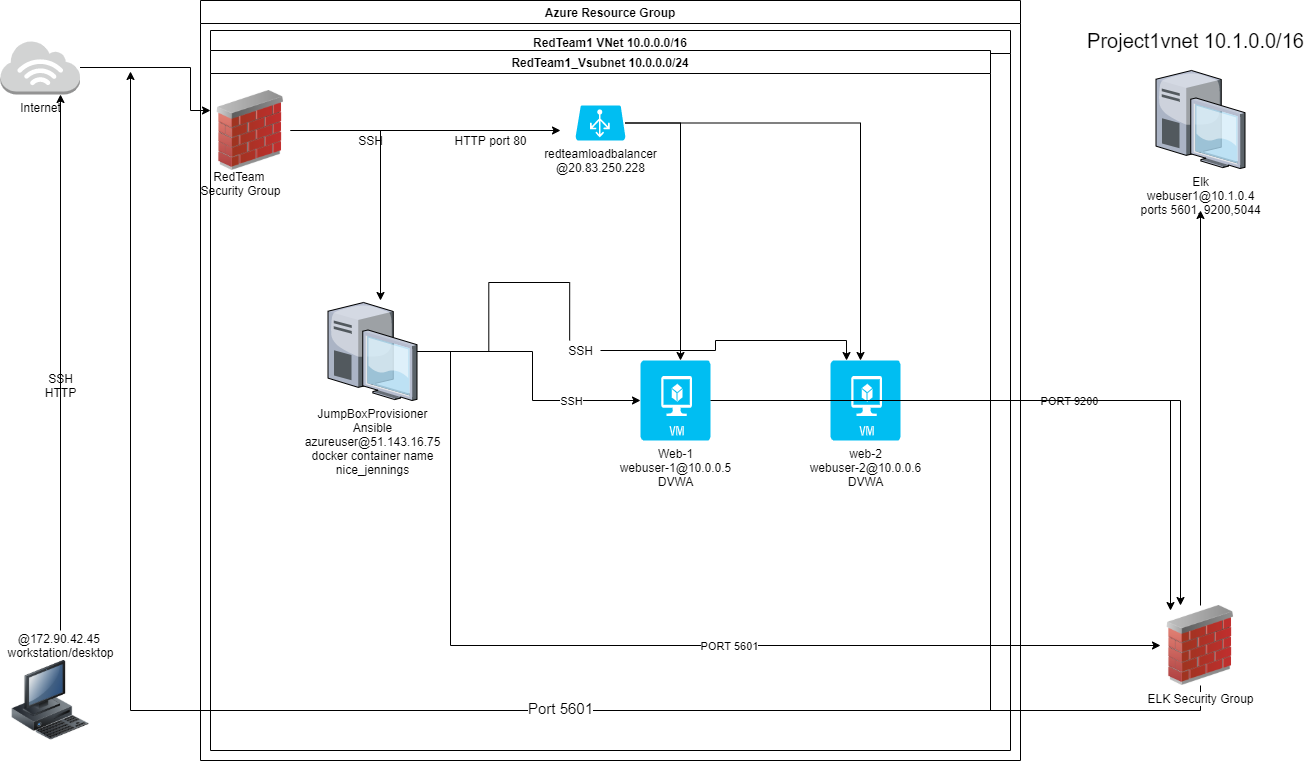

The diagram above was exported from draw.io. Its source (the exported page's mxGraphModel, read from the mxfile embedded in the PNG):
<mxGraphModel dx="3972" dy="1862" grid="1" gridSize="10" guides="1" tooltips="1" connect="1" arrows="1" fold="1" page="1" pageScale="1" pageWidth="850" pageHeight="1100" math="0" shadow="0">
  <root>
    <mxCell id="0" />
    <mxCell id="1" parent="0" />
    <mxCell id="Dpf_NDZmtoM8PVCiQJXl-2" value="" style="image;html=1;image=img/lib/clip_art/computers/Workstation_128x128.png" parent="1" vertex="1">
      <mxGeometry x="-1950" y="520" width="80" height="80" as="geometry" />
    </mxCell>
    <mxCell id="Dpf_NDZmtoM8PVCiQJXl-48" style="edgeStyle=orthogonalEdgeStyle;rounded=0;orthogonalLoop=1;jettySize=auto;html=1;" parent="1" source="Dpf_NDZmtoM8PVCiQJXl-8" target="Dpf_NDZmtoM8PVCiQJXl-29" edge="1">
      <mxGeometry relative="1" as="geometry">
        <Array as="points">
          <mxPoint x="-1770" y="-73" />
          <mxPoint x="-1770" y="-30" />
        </Array>
      </mxGeometry>
    </mxCell>
    <mxCell id="Dpf_NDZmtoM8PVCiQJXl-8" value="Internet" style="outlineConnect=0;dashed=0;verticalLabelPosition=bottom;verticalAlign=top;align=center;html=1;shape=mxgraph.aws3.internet_3;fillColor=#D2D3D3;gradientColor=none;" parent="1" vertex="1">
      <mxGeometry x="-1960" y="-100" width="79.5" height="54" as="geometry" />
    </mxCell>
    <mxCell id="Dpf_NDZmtoM8PVCiQJXl-12" value="SSH&lt;br&gt;HTTP" style="text;html=1;align=center;verticalAlign=middle;resizable=0;points=[];autosize=1;strokeColor=none;" parent="1" vertex="1">
      <mxGeometry x="-1925" y="230" width="50" height="30" as="geometry" />
    </mxCell>
    <mxCell id="Dpf_NDZmtoM8PVCiQJXl-28" value="Azure Resource Group" style="swimlane;" parent="1" vertex="1">
      <mxGeometry x="-1760" y="-140" width="820" height="760" as="geometry" />
    </mxCell>
    <mxCell id="Dpf_NDZmtoM8PVCiQJXl-29" value="" style="image;html=1;image=img/lib/clip_art/networking/Firewall_02_128x128.png" parent="Dpf_NDZmtoM8PVCiQJXl-28" vertex="1">
      <mxGeometry x="10" y="90" width="80" height="80" as="geometry" />
    </mxCell>
    <mxCell id="Dpf_NDZmtoM8PVCiQJXl-42" value="RedTeam1 VNet 10.0.0.0/16" style="swimlane;startSize=23;" parent="Dpf_NDZmtoM8PVCiQJXl-28" vertex="1">
      <mxGeometry x="10" y="30" width="800" height="720" as="geometry" />
    </mxCell>
    <mxCell id="Dpf_NDZmtoM8PVCiQJXl-94" style="edgeStyle=orthogonalEdgeStyle;rounded=0;orthogonalLoop=1;jettySize=auto;html=1;" parent="Dpf_NDZmtoM8PVCiQJXl-42" source="Dpf_NDZmtoM8PVCiQJXl-46" target="Dpf_NDZmtoM8PVCiQJXl-92" edge="1">
      <mxGeometry relative="1" as="geometry">
        <Array as="points">
          <mxPoint x="322" y="321" />
          <mxPoint x="322" y="370" />
        </Array>
      </mxGeometry>
    </mxCell>
    <mxCell id="Dpf_NDZmtoM8PVCiQJXl-98" value="SSH" style="edgeLabel;html=1;align=center;verticalAlign=middle;resizable=0;points=[];" parent="Dpf_NDZmtoM8PVCiQJXl-94" vertex="1" connectable="0">
      <mxGeometry x="0.4858" relative="1" as="geometry">
        <mxPoint x="1" as="offset" />
      </mxGeometry>
    </mxCell>
    <mxCell id="Dpf_NDZmtoM8PVCiQJXl-95" style="edgeStyle=orthogonalEdgeStyle;rounded=0;orthogonalLoop=1;jettySize=auto;html=1;entryX=0.229;entryY=0;entryDx=0;entryDy=0;entryPerimeter=0;startArrow=none;" parent="Dpf_NDZmtoM8PVCiQJXl-42" source="Dpf_NDZmtoM8PVCiQJXl-96" target="Dpf_NDZmtoM8PVCiQJXl-93" edge="1">
      <mxGeometry relative="1" as="geometry" />
    </mxCell>
    <mxCell id="Dpf_NDZmtoM8PVCiQJXl-46" value="JumpBoxProvisioner&lt;br&gt;Ansible&lt;br&gt;azureuser@51.143.16.75&lt;br&gt;docker container name&lt;br&gt;nice_jennings" style="verticalLabelPosition=bottom;aspect=fixed;html=1;verticalAlign=top;strokeColor=none;align=center;outlineConnect=0;shape=mxgraph.citrix.desktop;" parent="Dpf_NDZmtoM8PVCiQJXl-42" vertex="1">
      <mxGeometry x="117.5" y="272" width="89" height="98" as="geometry" />
    </mxCell>
    <mxCell id="Dpf_NDZmtoM8PVCiQJXl-80" value="RedTeam1_Vsubnet 10.0.0.0/24" style="swimlane;startSize=23;" parent="Dpf_NDZmtoM8PVCiQJXl-42" vertex="1">
      <mxGeometry y="20" width="780" height="660" as="geometry" />
    </mxCell>
    <mxCell id="Dpf_NDZmtoM8PVCiQJXl-37" value="RedTeam&amp;nbsp;&lt;br&gt;Security Group" style="text;html=1;align=center;verticalAlign=middle;resizable=0;points=[];autosize=1;strokeColor=none;" parent="Dpf_NDZmtoM8PVCiQJXl-80" vertex="1">
      <mxGeometry x="-20" y="118" width="100" height="30" as="geometry" />
    </mxCell>
    <mxCell id="Dpf_NDZmtoM8PVCiQJXl-55" value="SSH" style="text;html=1;align=center;verticalAlign=middle;resizable=0;points=[];autosize=1;strokeColor=none;" parent="Dpf_NDZmtoM8PVCiQJXl-80" vertex="1">
      <mxGeometry x="140" y="80" width="40" height="20" as="geometry" />
    </mxCell>
    <mxCell id="Dpf_NDZmtoM8PVCiQJXl-87" value="redteamloadbalancer&lt;br&gt;@20.83.250.228" style="verticalLabelPosition=bottom;html=1;verticalAlign=top;align=center;strokeColor=none;fillColor=#00BEF2;shape=mxgraph.azure.azure_load_balancer;" parent="Dpf_NDZmtoM8PVCiQJXl-80" vertex="1">
      <mxGeometry x="365" y="55" width="50" height="35" as="geometry" />
    </mxCell>
    <mxCell id="Dpf_NDZmtoM8PVCiQJXl-92" value="Web-1&lt;br&gt;webuser-1@10.0.0.5&lt;br&gt;DVWA" style="verticalLabelPosition=bottom;html=1;verticalAlign=top;align=center;strokeColor=none;fillColor=#00BEF2;shape=mxgraph.azure.virtual_machine;" parent="Dpf_NDZmtoM8PVCiQJXl-80" vertex="1">
      <mxGeometry x="430" y="310" width="70" height="80" as="geometry" />
    </mxCell>
    <mxCell id="Dpf_NDZmtoM8PVCiQJXl-93" value="web-2&lt;br&gt;webuser-2@10.0.0.6&lt;br&gt;DVWA" style="verticalLabelPosition=bottom;html=1;verticalAlign=top;align=center;strokeColor=none;fillColor=#00BEF2;shape=mxgraph.azure.virtual_machine;" parent="Dpf_NDZmtoM8PVCiQJXl-80" vertex="1">
      <mxGeometry x="620" y="310" width="70" height="80" as="geometry" />
    </mxCell>
    <mxCell id="Dpf_NDZmtoM8PVCiQJXl-96" value="SSH" style="text;html=1;align=center;verticalAlign=middle;resizable=0;points=[];autosize=1;strokeColor=none;" parent="Dpf_NDZmtoM8PVCiQJXl-42" vertex="1">
      <mxGeometry x="350" y="310" width="40" height="20" as="geometry" />
    </mxCell>
    <mxCell id="Dpf_NDZmtoM8PVCiQJXl-97" value="" style="edgeStyle=orthogonalEdgeStyle;rounded=0;orthogonalLoop=1;jettySize=auto;html=1;entryX=0.229;entryY=0;entryDx=0;entryDy=0;entryPerimeter=0;endArrow=none;" parent="Dpf_NDZmtoM8PVCiQJXl-42" source="Dpf_NDZmtoM8PVCiQJXl-46" target="Dpf_NDZmtoM8PVCiQJXl-96" edge="1">
      <mxGeometry relative="1" as="geometry">
        <mxPoint x="-1535.5" y="211" as="sourcePoint" />
        <mxPoint x="-1113.9699999999998" y="220" as="targetPoint" />
      </mxGeometry>
    </mxCell>
    <mxCell id="Dpf_NDZmtoM8PVCiQJXl-49" style="edgeStyle=orthogonalEdgeStyle;rounded=0;orthogonalLoop=1;jettySize=auto;html=1;" parent="1" source="Dpf_NDZmtoM8PVCiQJXl-20" edge="1">
      <mxGeometry relative="1" as="geometry">
        <mxPoint x="-1900" y="-46" as="targetPoint" />
      </mxGeometry>
    </mxCell>
    <mxCell id="Dpf_NDZmtoM8PVCiQJXl-20" value="@172.90.42.45 &lt;br&gt;workstation/desktop" style="text;html=1;align=center;verticalAlign=middle;resizable=0;points=[];autosize=1;strokeColor=none;" parent="1" vertex="1">
      <mxGeometry x="-1960" y="490" width="120" height="30" as="geometry" />
    </mxCell>
    <mxCell id="Dpf_NDZmtoM8PVCiQJXl-75" style="edgeStyle=orthogonalEdgeStyle;rounded=0;orthogonalLoop=1;jettySize=auto;html=1;" parent="1" source="Dpf_NDZmtoM8PVCiQJXl-74" edge="1">
      <mxGeometry relative="1" as="geometry">
        <mxPoint x="-1830" y="-69" as="targetPoint" />
        <Array as="points">
          <mxPoint x="-760" y="570" />
          <mxPoint x="-1830" y="570" />
        </Array>
      </mxGeometry>
    </mxCell>
    <mxCell id="Dpf_NDZmtoM8PVCiQJXl-76" value="&lt;font style=&quot;font-size: 15px&quot;&gt;Port 5601&lt;/font&gt;" style="edgeLabel;html=1;align=center;verticalAlign=middle;resizable=0;points=[];" parent="Dpf_NDZmtoM8PVCiQJXl-75" vertex="1" connectable="0">
      <mxGeometry x="-0.2319" y="-3" relative="1" as="geometry">
        <mxPoint as="offset" />
      </mxGeometry>
    </mxCell>
    <mxCell id="Dpf_NDZmtoM8PVCiQJXl-77" style="edgeStyle=orthogonalEdgeStyle;rounded=0;orthogonalLoop=1;jettySize=auto;html=1;" parent="1" source="Dpf_NDZmtoM8PVCiQJXl-74" edge="1">
      <mxGeometry relative="1" as="geometry">
        <mxPoint x="-760" y="70" as="targetPoint" />
      </mxGeometry>
    </mxCell>
    <mxCell id="Dpf_NDZmtoM8PVCiQJXl-74" value="ELK Security Group" style="image;html=1;image=img/lib/clip_art/networking/Firewall_02_128x128.png" parent="1" vertex="1">
      <mxGeometry x="-800" y="465" width="80" height="80" as="geometry" />
    </mxCell>
    <mxCell id="Dpf_NDZmtoM8PVCiQJXl-78" value="Elk&lt;br&gt;webuser1@10.1.0.4&lt;br&gt;ports 5601, 9200,5044" style="verticalLabelPosition=bottom;aspect=fixed;html=1;verticalAlign=top;strokeColor=none;align=center;outlineConnect=0;shape=mxgraph.citrix.desktop;" parent="1" vertex="1">
      <mxGeometry x="-804.5" y="-70" width="89" height="98" as="geometry" />
    </mxCell>
    <mxCell id="Dpf_NDZmtoM8PVCiQJXl-79" value="&lt;font style=&quot;font-size: 20px&quot;&gt;Project1vnet 10.1.0.0/16&lt;/font&gt;" style="text;html=1;align=center;verticalAlign=middle;resizable=0;points=[];autosize=1;strokeColor=none;" parent="1" vertex="1">
      <mxGeometry x="-880" y="-110" width="230" height="20" as="geometry" />
    </mxCell>
    <mxCell id="Dpf_NDZmtoM8PVCiQJXl-84" style="edgeStyle=orthogonalEdgeStyle;rounded=0;orthogonalLoop=1;jettySize=auto;html=1;" parent="1" source="Dpf_NDZmtoM8PVCiQJXl-29" edge="1">
      <mxGeometry relative="1" as="geometry">
        <mxPoint x="-1580" y="160" as="targetPoint" />
      </mxGeometry>
    </mxCell>
    <mxCell id="Dpf_NDZmtoM8PVCiQJXl-86" style="edgeStyle=orthogonalEdgeStyle;rounded=0;orthogonalLoop=1;jettySize=auto;html=1;" parent="1" source="Dpf_NDZmtoM8PVCiQJXl-29" edge="1">
      <mxGeometry relative="1" as="geometry">
        <mxPoint x="-1400" y="-10" as="targetPoint" />
      </mxGeometry>
    </mxCell>
    <mxCell id="Dpf_NDZmtoM8PVCiQJXl-89" value="HTTP port 80" style="text;html=1;align=center;verticalAlign=middle;resizable=0;points=[];autosize=1;strokeColor=none;" parent="1" vertex="1">
      <mxGeometry x="-1515" y="-10" width="90" height="20" as="geometry" />
    </mxCell>
    <mxCell id="Dpf_NDZmtoM8PVCiQJXl-90" style="edgeStyle=orthogonalEdgeStyle;rounded=0;orthogonalLoop=1;jettySize=auto;html=1;" parent="1" source="Dpf_NDZmtoM8PVCiQJXl-87" edge="1">
      <mxGeometry relative="1" as="geometry">
        <mxPoint x="-1100" y="220" as="targetPoint" />
        <Array as="points">
          <mxPoint x="-1100" y="-17" />
          <mxPoint x="-1100" y="220" />
        </Array>
      </mxGeometry>
    </mxCell>
    <mxCell id="Dpf_NDZmtoM8PVCiQJXl-91" style="edgeStyle=orthogonalEdgeStyle;rounded=0;orthogonalLoop=1;jettySize=auto;html=1;" parent="1" source="Dpf_NDZmtoM8PVCiQJXl-87" edge="1">
      <mxGeometry relative="1" as="geometry">
        <mxPoint x="-1280" y="220" as="targetPoint" />
        <Array as="points">
          <mxPoint x="-1280" y="-17" />
          <mxPoint x="-1280" y="220" />
        </Array>
      </mxGeometry>
    </mxCell>
    <mxCell id="Dpf_NDZmtoM8PVCiQJXl-100" style="edgeStyle=orthogonalEdgeStyle;rounded=0;orthogonalLoop=1;jettySize=auto;html=1;entryX=0;entryY=0.5;entryDx=0;entryDy=0;" parent="1" source="Dpf_NDZmtoM8PVCiQJXl-46" target="Dpf_NDZmtoM8PVCiQJXl-74" edge="1">
      <mxGeometry relative="1" as="geometry">
        <mxPoint x="-1510" y="510" as="targetPoint" />
        <Array as="points">
          <mxPoint x="-1510" y="211" />
          <mxPoint x="-1510" y="505" />
        </Array>
      </mxGeometry>
    </mxCell>
    <mxCell id="Dpf_NDZmtoM8PVCiQJXl-101" value="PORT 5601" style="edgeLabel;html=1;align=center;verticalAlign=middle;resizable=0;points=[];" parent="Dpf_NDZmtoM8PVCiQJXl-100" vertex="1" connectable="0">
      <mxGeometry x="0.1672" relative="1" as="geometry">
        <mxPoint x="1" as="offset" />
      </mxGeometry>
    </mxCell>
    <mxCell id="Dpf_NDZmtoM8PVCiQJXl-102" style="edgeStyle=orthogonalEdgeStyle;rounded=0;orthogonalLoop=1;jettySize=auto;html=1;entryX=0.125;entryY=0.063;entryDx=0;entryDy=0;entryPerimeter=0;" parent="1" source="Dpf_NDZmtoM8PVCiQJXl-93" target="Dpf_NDZmtoM8PVCiQJXl-74" edge="1">
      <mxGeometry relative="1" as="geometry" />
    </mxCell>
    <mxCell id="Dpf_NDZmtoM8PVCiQJXl-103" value="PORT 9200" style="edgeLabel;html=1;align=center;verticalAlign=middle;resizable=0;points=[];" parent="Dpf_NDZmtoM8PVCiQJXl-102" vertex="1" connectable="0">
      <mxGeometry x="-0.3001" relative="1" as="geometry">
        <mxPoint as="offset" />
      </mxGeometry>
    </mxCell>
    <mxCell id="Dpf_NDZmtoM8PVCiQJXl-104" style="edgeStyle=orthogonalEdgeStyle;rounded=0;orthogonalLoop=1;jettySize=auto;html=1;entryX=0.25;entryY=0;entryDx=0;entryDy=0;" parent="1" source="Dpf_NDZmtoM8PVCiQJXl-92" target="Dpf_NDZmtoM8PVCiQJXl-74" edge="1">
      <mxGeometry relative="1" as="geometry" />
    </mxCell>
  </root>
</mxGraphModel>